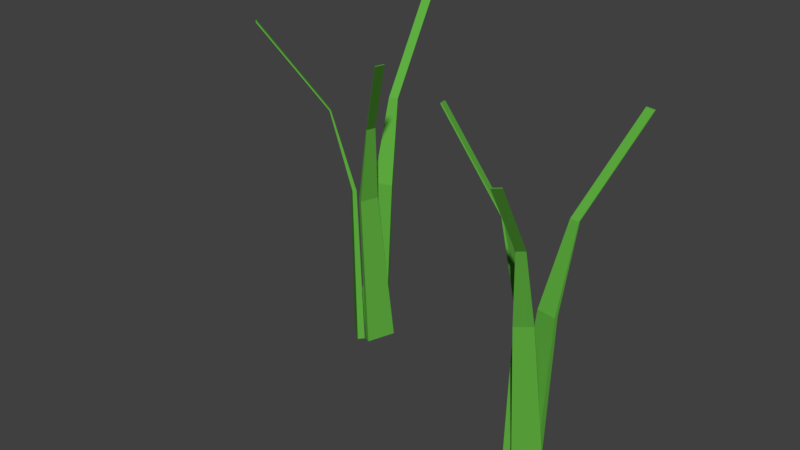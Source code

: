 # Source: LongGrass.blend  (saved by Blender 2.79.0; exported with 4.5.12 LTS)
import bpy
from mathutils import Matrix  # noqa: F401  (used for matrix-valued properties, if any)

bpy.ops.wm.read_factory_settings(use_empty=True)
scene = bpy.context.scene
scene.name = 'Scene'

# ---- collections
col_collection_1 = bpy.data.collections.new('Collection 1'); scene.collection.children.link(col_collection_1)

# ---- materials (node trees are filled in below, after node groups)
mat_grass = bpy.data.materials.new('Grass')
mat_grass.alpha_threshold = 0.0
mat_grass.diffuse_color = (0.1119, 0.4179, 0.05127, 1.0)
mat_grass.roughness = 0.5

# ---- material node trees
mat_grass.use_nodes = True; mat_grass.node_tree.nodes.clear()
_N = mat_grass.node_tree.nodes; _L = mat_grass.node_tree.links
n0 = _N.new('ShaderNodeOutputMaterial'); n0.name = 'Material Output'; n0.location = (300, 300)
n1 = _N.new('ShaderNodeBsdfDiffuse'); n1.name = 'Diffuse BSDF'; n1.location = (10, 300)
n1.inputs[0].default_value = (0.1129, 0.4188, 0.05093, 1.0)
_L.new(n1.outputs[0], n0.inputs[0])
n0.is_active_output = True

# ---- world
world_world = bpy.data.worlds.new('World'); scene.world = world_world
world_world.color = (0.05088, 0.05088, 0.05088)
world_world.use_sun_shadow = False
world_world.sun_shadow_jitter_overblur = 0.0
world_world.cycles.sampling_method = 'MANUAL'

# ---- meshes
me_cube_025 = bpy.data.meshes.new('Cube.025')
me_cube_025.from_pydata([(-1.0, -1.0, -0.6037), (-5.668, -0.2967, 1.021), (-1.0, 1.0, -0.6037), (-5.668, 0.2967, 1.021), (1.0, -1.0, -0.6037), (-5.271, -0.2967, 1.021), (1.0, 1.0, -0.6037), (-5.271, 0.2967, 1.021), (-0.5679, -0.6209, 0.4745), (-0.5679, 0.6209, 0.4745), (0.5679, 0.6209, 0.4745), (0.5679, -0.6209, 0.4745), (-23.39, 0.6544, 1.593), (-23.39, 1.248, 1.593), (-22.99, 1.248, 1.593), (-22.99, 0.6544, 1.593), (0.1876, 1.555, -0.6491), (10.2, -0.275, 0.9536), (5.126, -0.01004, -0.6752), (11.66, -0.7395, 0.9458), (-1.395, 1.255, -0.65), (9.885, -0.3347, 0.9534), (3.543, -0.3108, -0.6762), (11.35, -0.7992, 0.9457), (3.821, -0.1213, 0.4138), (6.887, -1.093, 0.3976), (5.988, -1.264, 0.3971), (2.922, -0.2922, 0.4133), (28.18, 0.9476, 1.516), (29.65, 0.4832, 1.508), (29.34, 0.4235, 1.508), (27.87, 0.8879, 1.516), (5.36, -0.7732, -0.6668), (1.008, -3.89, 0.9317), (-2.254, -1.453, -0.6828), (-1.251, -4.091, 0.9269), (4.667, -0.3133, -0.6628), (0.8703, -3.798, 0.9325), (-2.947, -0.9931, -0.6788), (-1.389, -4.0, 0.9277), (1.583, -2.0, 0.4016), (-3.144, -2.422, 0.3917), (-3.538, -2.161, 0.394), (1.189, -1.739, 0.4039), (2.367, -8.923, 1.456), (0.1076, -9.125, 1.452), (-0.02986, -9.033, 1.452), (2.229, -8.832, 1.457)], [], [(8, 1, 3, 9), (9, 3, 7, 10), (10, 7, 5, 11), (11, 5, 1, 8), (2, 6, 4, 0), (5, 7, 14, 15), (4, 11, 8, 0), (6, 10, 11, 4), (2, 9, 10, 6), (0, 8, 9, 2), (14, 13, 12, 15), (3, 1, 12, 13), (1, 5, 15, 12), (7, 3, 13, 14), (24, 17, 19, 25), (25, 19, 23, 26), (26, 23, 21, 27), (27, 21, 17, 24), (18, 22, 20, 16), (21, 23, 30, 31), (20, 27, 24, 16), (22, 26, 27, 20), (18, 25, 26, 22), (16, 24, 25, 18), (30, 29, 28, 31), (19, 17, 28, 29), (17, 21, 31, 28), (23, 19, 29, 30), (40, 33, 35, 41), (41, 35, 39, 42), (42, 39, 37, 43), (43, 37, 33, 40), (34, 38, 36, 32), (37, 39, 46, 47), (36, 43, 40, 32), (38, 42, 43, 36), (34, 41, 42, 38), (32, 40, 41, 34), (46, 45, 44, 47), (35, 33, 44, 45), (33, 37, 47, 44), (39, 35, 45, 46)])
me_cube_025.materials.append(mat_grass)
me_cube_025.use_remesh_preserve_volume = False
me_cube_025.use_remesh_preserve_attributes = False
me_cube_025.use_mirror_vertex_groups = False
me_cube_025.update()
me_cube_024 = bpy.data.meshes.new('Cube.024')
me_cube_024.from_pydata([(-1.0, -1.0, -0.6037), (-5.668, -0.2967, 1.021), (-1.0, 1.0, -0.6037), (-5.668, 0.2967, 1.021), (1.0, -1.0, -0.6037), (-5.271, -0.2967, 1.021), (1.0, 1.0, -0.6037), (-5.271, 0.2967, 1.021), (-0.5679, -0.6209, 0.4745), (-0.5679, 0.6209, 0.4745), (0.5679, 0.6209, 0.4745), (0.5679, -0.6209, 0.4745), (-23.39, 0.6544, 1.593), (-23.39, 1.248, 1.593), (-22.99, 1.248, 1.593), (-22.99, 0.6544, 1.593), (0.1876, 1.555, -0.6491), (10.2, -0.275, 0.9536), (5.126, -0.01004, -0.6752), (11.66, -0.7395, 0.9458), (-1.395, 1.255, -0.65), (9.885, -0.3347, 0.9534), (3.543, -0.3108, -0.6762), (11.35, -0.7992, 0.9457), (3.821, -0.1213, 0.4138), (6.887, -1.093, 0.3976), (5.988, -1.264, 0.3971), (2.922, -0.2922, 0.4133), (28.18, 0.9476, 1.516), (29.65, 0.4832, 1.508), (29.34, 0.4235, 1.508), (27.87, 0.8879, 1.516), (5.36, -0.7732, -0.6668), (1.008, -3.89, 0.9317), (-2.254, -1.453, -0.6828), (-1.251, -4.091, 0.9269), (4.667, -0.3133, -0.6628), (0.8703, -3.798, 0.9325), (-2.947, -0.9931, -0.6788), (-1.389, -4.0, 0.9277), (1.583, -2.0, 0.4016), (-3.144, -2.422, 0.3917), (-3.538, -2.161, 0.394), (1.189, -1.739, 0.4039), (2.367, -8.923, 1.456), (0.1076, -9.125, 1.452), (-0.02986, -9.033, 1.452), (2.229, -8.832, 1.457)], [], [(8, 1, 3, 9), (9, 3, 7, 10), (10, 7, 5, 11), (11, 5, 1, 8), (2, 6, 4, 0), (5, 7, 14, 15), (4, 11, 8, 0), (6, 10, 11, 4), (2, 9, 10, 6), (0, 8, 9, 2), (14, 13, 12, 15), (3, 1, 12, 13), (1, 5, 15, 12), (7, 3, 13, 14), (24, 17, 19, 25), (25, 19, 23, 26), (26, 23, 21, 27), (27, 21, 17, 24), (18, 22, 20, 16), (21, 23, 30, 31), (20, 27, 24, 16), (22, 26, 27, 20), (18, 25, 26, 22), (16, 24, 25, 18), (30, 29, 28, 31), (19, 17, 28, 29), (17, 21, 31, 28), (23, 19, 29, 30), (40, 33, 35, 41), (41, 35, 39, 42), (42, 39, 37, 43), (43, 37, 33, 40), (34, 38, 36, 32), (37, 39, 46, 47), (36, 43, 40, 32), (38, 42, 43, 36), (34, 41, 42, 38), (32, 40, 41, 34), (46, 45, 44, 47), (35, 33, 44, 45), (33, 37, 47, 44), (39, 35, 45, 46)])
me_cube_024.materials.append(mat_grass)
me_cube_024.use_remesh_preserve_volume = False
me_cube_024.use_remesh_preserve_attributes = False
me_cube_024.use_mirror_vertex_groups = False
me_cube_024.update()

# ---- objects
ob_cube_015 = bpy.data.objects.new('Cube.015', me_cube_025)
ob_cube_014 = bpy.data.objects.new('Cube.014', me_cube_024)

# ---- transforms, parenting, visibility, modifiers, constraints
ob_cube_015.location = (0.2119, 0.06617, 0.2101)
ob_cube_015.rotation_euler = (-0.07089, -0.01345, 4.634)
ob_cube_015.scale = (0.01856, 0.0754, 0.7772)
ob_cube_015.lineart.crease_threshold = 0.0
ob_cube_014.location = (-0.9785, 0.3606, 0.3605)
ob_cube_014.rotation_euler = (-0.07089, -0.01345, 5.195)
ob_cube_014.scale = (0.01856, 0.0754, 0.7772)
ob_cube_014.lineart.crease_threshold = 0.0

# ---- collection membership
col_collection_1.objects.link(ob_cube_015)
col_collection_1.objects.link(ob_cube_014)

# ---- scene / render settings (as saved in the file)
scene.frame_start = 1; scene.frame_end = 250; scene.frame_set(1)
scene.render.engine = 'CYCLES'
scene.render.resolution_percentage = 50
scene.render.dither_intensity = 0.0
scene.cycles.use_denoising = False
scene.cycles.samples = 128
scene.cycles.sampling_pattern = 'TABULATED_SOBOL'
scene.cycles.use_adaptive_sampling = False
scene.cycles.use_light_tree = False
scene.cycles.blur_glossy = 0.0
scene.cycles.sample_clamp_indirect = 0.0
scene.view_settings.view_transform = 'Standard'
bpy.context.view_layer.update()

# ---- added for rendering (the .blend has no active camera and no usable light): camera, sun
cam_auto = bpy.data.cameras.new('AutoCamera')
cam_auto.lens = 50.0
cam_auto.sensor_width = 36.0
cam_auto.clip_end = 1000.0
ob_auto_camera = bpy.data.objects.new('AutoCamera', cam_auto)
scene.collection.objects.link(ob_auto_camera)
ob_auto_camera.location = (2.37305, -3.48833, 3.1044)
ob_auto_camera.rotation_euler = (1.09748, -7.21219e-08, 0.694738)
scene.camera = ob_auto_camera
light_auto_sun = bpy.data.lights.new('AutoSun', 'SUN')
light_auto_sun.energy = 3.0
light_auto_sun.angle = 0.0523599
ob_auto_sun = bpy.data.objects.new('AutoSun', light_auto_sun)
scene.collection.objects.link(ob_auto_sun)
ob_auto_sun.rotation_euler = (0.872665, 0.174533, 0.523599)
bpy.context.view_layer.update()
